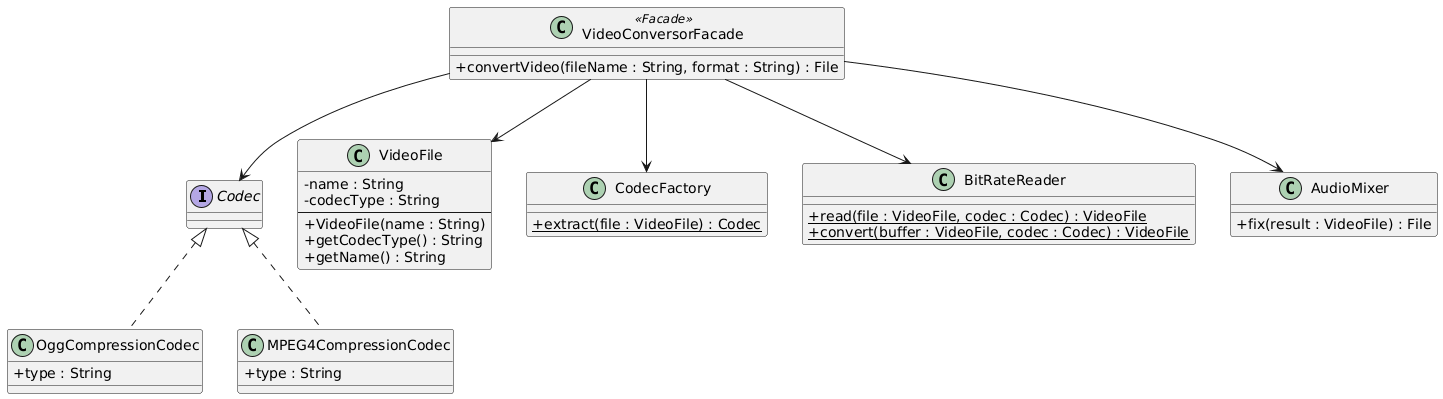

The diagram above was rendered by PlantUML. Its source (embedded in the PNG):
@startuml
skinparam classAttributeIconSize 0

interface Codec

class OggCompressionCodec {
    + type : String
}

class MPEG4CompressionCodec {
    + type : String
}

class VideoFile {
    - name : String
    - codecType : String
    --
    + VideoFile(name : String)
    + getCodecType() : String
    + getName() : String
}

class CodecFactory {
    + {static} extract(file : VideoFile) : Codec
}

class BitRateReader {
    + {static} read(file : VideoFile, codec : Codec) : VideoFile
    + {static} convert(buffer : VideoFile, codec : Codec) : VideoFile
}

class AudioMixer {
    + fix(result : VideoFile) : File
}

class VideoConversorFacade <<Facade>> {
    + convertVideo(fileName : String, format : String) : File
}

Codec <|.. OggCompressionCodec
Codec <|.. MPEG4CompressionCodec

VideoConversorFacade --> VideoFile
VideoConversorFacade --> CodecFactory
VideoConversorFacade --> BitRateReader
VideoConversorFacade --> AudioMixer
VideoConversorFacade --> Codec
@enduml